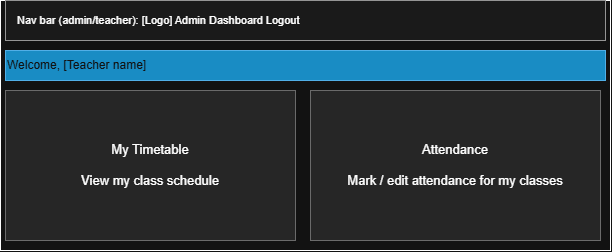

The diagram above was exported from draw.io. Its source (the exported page's mxGraphModel, read from the mxfile embedded in the PNG):
<mxGraphModel dx="1030" dy="562" grid="1" gridSize="10" guides="1" tooltips="1" connect="1" arrows="1" fold="1" page="1" pageScale="1" pageWidth="680" pageHeight="360" math="0" shadow="0">
  <root>
    <mxCell id="0" />
    <mxCell id="1" parent="0" />
    <mxCell id="hkOzr8aym0D0ap-av78f-1" parent="1" style="rounded=0;whiteSpace=wrap;html=1;" value="" vertex="1">
      <mxGeometry height="250" width="610" x="40" y="40" as="geometry" />
    </mxCell>
    <mxCell id="nav" parent="1" style="fillColor=#f5f5f5;strokeColor=#666666;fontSize=11;align=left;spacingLeft=10;whiteSpace=wrap;" value="Nav bar (admin/teacher):  [Logo]     Admin Dashboard   Logout" vertex="1">
      <mxGeometry height="40" width="600" x="45" y="40" as="geometry" />
    </mxCell>
    <mxCell id="tt_card" parent="1" style="fillColor=#e8e8e8;strokeColor=#999999;fontSize=13;align=center;whiteSpace=wrap;" value="My Timetable&#10;&#10;View my class schedule" vertex="1">
      <mxGeometry height="150" width="290" x="45" y="130" as="geometry" />
    </mxCell>
    <mxCell id="att_card" parent="1" style="fillColor=#e8e8e8;strokeColor=#999999;fontSize=13;align=center;whiteSpace=wrap;" value="Attendance&#10;&#10;Mark / edit attendance for my classes" vertex="1">
      <mxGeometry height="150" width="290" x="350" y="130" as="geometry" />
    </mxCell>
    <mxCell id="welcome" parent="1" style="fillColor=#1ba1e2;strokeColor=#006EAF;fontSize=12;align=left;whiteSpace=wrap;fontColor=#ffffff;" value="Welcome, [Teacher name] " vertex="1">
      <mxGeometry height="30" width="600" x="45" y="90" as="geometry" />
    </mxCell>
  </root>
</mxGraphModel>